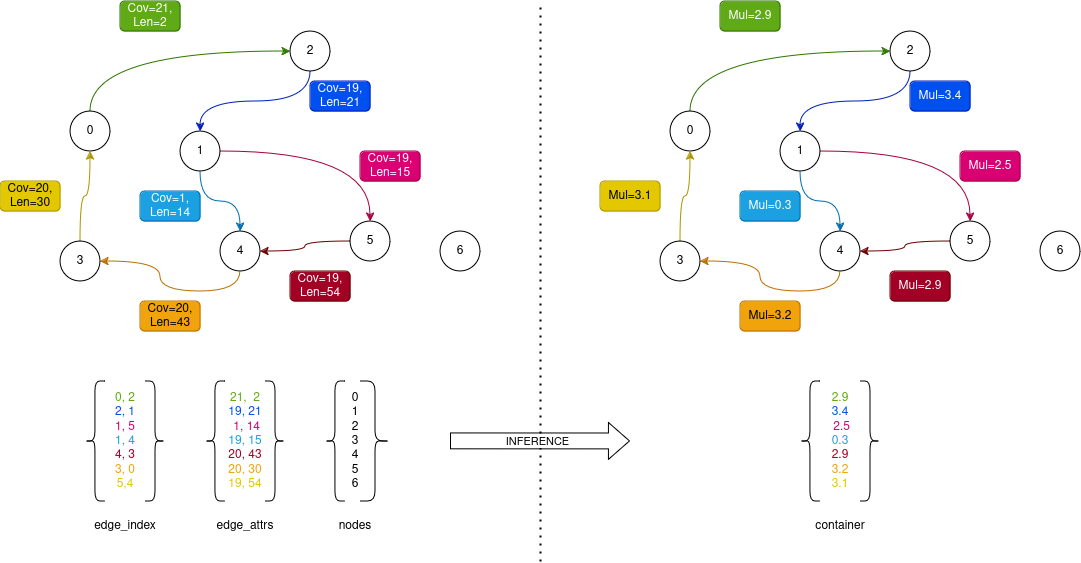

The diagram above was exported from draw.io. Its source (the exported page's mxGraphModel, read from the mxfile embedded in the PNG):
<mxGraphModel dx="2074" dy="2032" grid="1" gridSize="10" guides="1" tooltips="1" connect="1" arrows="1" fold="1" page="1" pageScale="1" pageWidth="1100" pageHeight="850" math="0" shadow="0">
  <root>
    <mxCell id="0" />
    <mxCell id="1" parent="0" />
    <mxCell id="-Iv5MNubf8i9KW6JQkJ8-9" style="edgeStyle=orthogonalEdgeStyle;rounded=0;orthogonalLoop=1;jettySize=auto;html=1;exitX=0.5;exitY=0;exitDx=0;exitDy=0;entryX=0;entryY=0.5;entryDx=0;entryDy=0;curved=1;fillColor=#60a917;strokeColor=#2D7600;" parent="1" source="-Iv5MNubf8i9KW6JQkJ8-1" target="-Iv5MNubf8i9KW6JQkJ8-6" edge="1">
      <mxGeometry relative="1" as="geometry" />
    </mxCell>
    <mxCell id="-Iv5MNubf8i9KW6JQkJ8-1" value="0" style="ellipse;whiteSpace=wrap;html=1;aspect=fixed;" parent="1" vertex="1">
      <mxGeometry x="70" y="110" width="40" height="40" as="geometry" />
    </mxCell>
    <mxCell id="-Iv5MNubf8i9KW6JQkJ8-11" style="edgeStyle=orthogonalEdgeStyle;rounded=0;orthogonalLoop=1;jettySize=auto;html=1;exitX=1;exitY=0.5;exitDx=0;exitDy=0;entryX=0.5;entryY=0;entryDx=0;entryDy=0;curved=1;fillColor=#d80073;strokeColor=#A50040;" parent="1" source="-Iv5MNubf8i9KW6JQkJ8-2" target="-Iv5MNubf8i9KW6JQkJ8-4" edge="1">
      <mxGeometry relative="1" as="geometry" />
    </mxCell>
    <mxCell id="-Iv5MNubf8i9KW6JQkJ8-12" style="edgeStyle=orthogonalEdgeStyle;rounded=0;orthogonalLoop=1;jettySize=auto;html=1;exitX=0.5;exitY=1;exitDx=0;exitDy=0;entryX=0.5;entryY=0;entryDx=0;entryDy=0;curved=1;fillColor=#1ba1e2;strokeColor=#006EAF;" parent="1" source="-Iv5MNubf8i9KW6JQkJ8-2" target="-Iv5MNubf8i9KW6JQkJ8-5" edge="1">
      <mxGeometry relative="1" as="geometry" />
    </mxCell>
    <mxCell id="-Iv5MNubf8i9KW6JQkJ8-2" value="1" style="ellipse;whiteSpace=wrap;html=1;aspect=fixed;" parent="1" vertex="1">
      <mxGeometry x="180" y="130" width="40" height="40" as="geometry" />
    </mxCell>
    <mxCell id="-Iv5MNubf8i9KW6JQkJ8-15" style="edgeStyle=orthogonalEdgeStyle;rounded=0;orthogonalLoop=1;jettySize=auto;html=1;entryX=0.5;entryY=1;entryDx=0;entryDy=0;curved=1;fillColor=#e3c800;strokeColor=#B09500;" parent="1" source="-Iv5MNubf8i9KW6JQkJ8-3" target="-Iv5MNubf8i9KW6JQkJ8-1" edge="1">
      <mxGeometry relative="1" as="geometry" />
    </mxCell>
    <mxCell id="-Iv5MNubf8i9KW6JQkJ8-3" value="3" style="ellipse;whiteSpace=wrap;html=1;aspect=fixed;" parent="1" vertex="1">
      <mxGeometry x="60" y="240" width="40" height="40" as="geometry" />
    </mxCell>
    <mxCell id="-Iv5MNubf8i9KW6JQkJ8-13" style="edgeStyle=orthogonalEdgeStyle;rounded=0;orthogonalLoop=1;jettySize=auto;html=1;exitX=0;exitY=0.5;exitDx=0;exitDy=0;entryX=1;entryY=0.5;entryDx=0;entryDy=0;curved=1;fillColor=#a20025;strokeColor=#6F0000;" parent="1" source="-Iv5MNubf8i9KW6JQkJ8-4" target="-Iv5MNubf8i9KW6JQkJ8-5" edge="1">
      <mxGeometry relative="1" as="geometry" />
    </mxCell>
    <mxCell id="-Iv5MNubf8i9KW6JQkJ8-4" value="5" style="ellipse;whiteSpace=wrap;html=1;aspect=fixed;" parent="1" vertex="1">
      <mxGeometry x="350" y="220" width="40" height="40" as="geometry" />
    </mxCell>
    <mxCell id="-Iv5MNubf8i9KW6JQkJ8-14" style="edgeStyle=orthogonalEdgeStyle;rounded=0;orthogonalLoop=1;jettySize=auto;html=1;exitX=0.5;exitY=1;exitDx=0;exitDy=0;entryX=1;entryY=0.5;entryDx=0;entryDy=0;curved=1;fillColor=#f0a30a;strokeColor=#BD7000;" parent="1" source="-Iv5MNubf8i9KW6JQkJ8-5" target="-Iv5MNubf8i9KW6JQkJ8-3" edge="1">
      <mxGeometry relative="1" as="geometry" />
    </mxCell>
    <mxCell id="-Iv5MNubf8i9KW6JQkJ8-5" value="4" style="ellipse;whiteSpace=wrap;html=1;aspect=fixed;" parent="1" vertex="1">
      <mxGeometry x="220" y="230" width="40" height="40" as="geometry" />
    </mxCell>
    <mxCell id="-Iv5MNubf8i9KW6JQkJ8-6" value="2" style="ellipse;whiteSpace=wrap;html=1;aspect=fixed;" parent="1" vertex="1">
      <mxGeometry x="290" y="30" width="40" height="40" as="geometry" />
    </mxCell>
    <mxCell id="-Iv5MNubf8i9KW6JQkJ8-10" style="edgeStyle=orthogonalEdgeStyle;rounded=0;orthogonalLoop=1;jettySize=auto;html=1;exitX=0.5;exitY=1;exitDx=0;exitDy=0;entryX=0.5;entryY=0;entryDx=0;entryDy=0;curved=1;fillColor=#0050ef;strokeColor=#001DBC;" parent="1" source="-Iv5MNubf8i9KW6JQkJ8-6" target="-Iv5MNubf8i9KW6JQkJ8-2" edge="1">
      <mxGeometry relative="1" as="geometry" />
    </mxCell>
    <mxCell id="-Iv5MNubf8i9KW6JQkJ8-17" value="&lt;div&gt;&lt;font color=&quot;#60a917&quot;&gt;0, 2&lt;/font&gt;&lt;/div&gt;&lt;div&gt;&lt;font color=&quot;#0050ef&quot;&gt;2, 1&lt;/font&gt;&lt;/div&gt;&lt;div&gt;&lt;font color=&quot;#d80073&quot;&gt;1, 5&lt;/font&gt;&lt;/div&gt;&lt;div&gt;&lt;font color=&quot;#1ba1e2&quot;&gt;1, 4&lt;/font&gt;&lt;/div&gt;&lt;div&gt;&lt;font color=&quot;#a20025&quot;&gt;4, 3&lt;/font&gt;&lt;/div&gt;&lt;div&gt;&lt;font color=&quot;#f0a30a&quot;&gt;3, 0&lt;/font&gt;&lt;/div&gt;&lt;div&gt;&lt;font color=&quot;#e3c800&quot;&gt;5,4&lt;/font&gt;&lt;br&gt;&lt;/div&gt;" style="text;html=1;align=center;verticalAlign=middle;whiteSpace=wrap;rounded=0;" parent="1" vertex="1">
      <mxGeometry x="105" y="390" width="40" height="100" as="geometry" />
    </mxCell>
    <mxCell id="-Iv5MNubf8i9KW6JQkJ8-19" value="" style="shape=curlyBracket;whiteSpace=wrap;html=1;rounded=1;labelPosition=left;verticalLabelPosition=middle;align=right;verticalAlign=middle;" parent="1" vertex="1">
      <mxGeometry x="85" y="380" width="20" height="120" as="geometry" />
    </mxCell>
    <mxCell id="-Iv5MNubf8i9KW6JQkJ8-20" value="" style="shape=curlyBracket;whiteSpace=wrap;html=1;rounded=1;flipH=1;labelPosition=right;verticalLabelPosition=middle;align=left;verticalAlign=middle;" parent="1" vertex="1">
      <mxGeometry x="145" y="380" width="20" height="120" as="geometry" />
    </mxCell>
    <mxCell id="-Iv5MNubf8i9KW6JQkJ8-21" value="&lt;div&gt;Cov=20,&lt;/div&gt;&lt;div&gt;Len=30&lt;br&gt;&lt;/div&gt;" style="text;html=1;align=center;verticalAlign=middle;whiteSpace=wrap;rounded=1;fillColor=#e3c800;strokeColor=#B09500;fontColor=#000000;" parent="1" vertex="1">
      <mxGeometry y="180" width="60" height="30" as="geometry" />
    </mxCell>
    <mxCell id="-Iv5MNubf8i9KW6JQkJ8-22" value="&lt;div&gt;Cov=21,&lt;/div&gt;&lt;div&gt;Len=2&lt;br&gt;&lt;/div&gt;" style="text;html=1;align=center;verticalAlign=middle;whiteSpace=wrap;rounded=1;fillColor=#60a917;strokeColor=#2D7600;fontColor=#ffffff;" parent="1" vertex="1">
      <mxGeometry x="120" width="60" height="30" as="geometry" />
    </mxCell>
    <mxCell id="-Iv5MNubf8i9KW6JQkJ8-23" value="&lt;div&gt;Cov=19,&lt;/div&gt;&lt;div&gt;Len=21&lt;br&gt;&lt;/div&gt;" style="text;html=1;align=center;verticalAlign=middle;whiteSpace=wrap;rounded=1;fillColor=#0050ef;strokeColor=#001DBC;fontColor=#ffffff;" parent="1" vertex="1">
      <mxGeometry x="310" y="80" width="60" height="30" as="geometry" />
    </mxCell>
    <mxCell id="-Iv5MNubf8i9KW6JQkJ8-24" value="&lt;div&gt;Cov=20,&lt;/div&gt;&lt;div&gt;Len=43&lt;br&gt;&lt;/div&gt;" style="text;html=1;align=center;verticalAlign=middle;whiteSpace=wrap;rounded=1;fillColor=#f0a30a;strokeColor=#BD7000;fontColor=#000000;" parent="1" vertex="1">
      <mxGeometry x="140" y="300" width="60" height="30" as="geometry" />
    </mxCell>
    <mxCell id="-Iv5MNubf8i9KW6JQkJ8-25" value="&lt;div&gt;Cov=19,&lt;/div&gt;&lt;div&gt;Len=54&lt;br&gt;&lt;/div&gt;" style="text;html=1;align=center;verticalAlign=middle;whiteSpace=wrap;rounded=1;fillColor=#a20025;strokeColor=#6F0000;fontColor=#ffffff;" parent="1" vertex="1">
      <mxGeometry x="290" y="270" width="60" height="30" as="geometry" />
    </mxCell>
    <mxCell id="-Iv5MNubf8i9KW6JQkJ8-26" value="&lt;div&gt;Cov=19,&lt;/div&gt;&lt;div&gt;Len=15&lt;br&gt;&lt;/div&gt;" style="text;html=1;align=center;verticalAlign=middle;whiteSpace=wrap;rounded=1;fillColor=#d80073;strokeColor=#A50040;fontColor=#ffffff;" parent="1" vertex="1">
      <mxGeometry x="360" y="150" width="60" height="30" as="geometry" />
    </mxCell>
    <mxCell id="-Iv5MNubf8i9KW6JQkJ8-27" value="&lt;div&gt;Cov=1,&lt;/div&gt;&lt;div&gt;Len=14&lt;br&gt;&lt;/div&gt;" style="text;html=1;align=center;verticalAlign=middle;whiteSpace=wrap;rounded=1;fillColor=#1ba1e2;strokeColor=#006EAF;fontColor=#ffffff;" parent="1" vertex="1">
      <mxGeometry x="140" y="190" width="60" height="30" as="geometry" />
    </mxCell>
    <mxCell id="-Iv5MNubf8i9KW6JQkJ8-32" value="&lt;font color=&quot;#60a917&quot;&gt;21,&amp;nbsp; 2&lt;/font&gt;&lt;br&gt;&lt;div&gt;&lt;font color=&quot;#0050ef&quot;&gt;19, 21&lt;/font&gt;&lt;br&gt;&lt;/div&gt;&lt;div&gt;&lt;font color=&quot;#d80073&quot;&gt;&amp;nbsp;1, 14&lt;/font&gt;&lt;br&gt;&lt;/div&gt;&lt;div&gt;&lt;font color=&quot;#1ba1e2&quot;&gt;19, 15&lt;/font&gt;&lt;br&gt;&lt;/div&gt;&lt;div&gt;&lt;font color=&quot;#a20025&quot;&gt;20, 43&lt;/font&gt;&lt;br&gt;&lt;/div&gt;&lt;div&gt;&lt;font color=&quot;#f0a30a&quot;&gt;20, 30&lt;/font&gt;&lt;/div&gt;&lt;div&gt;&lt;font color=&quot;#e3c800&quot;&gt;19, 54&lt;/font&gt;&lt;br&gt;&lt;/div&gt;" style="text;html=1;align=center;verticalAlign=middle;whiteSpace=wrap;rounded=0;" parent="1" vertex="1">
      <mxGeometry x="215" y="390" width="60" height="100" as="geometry" />
    </mxCell>
    <mxCell id="-Iv5MNubf8i9KW6JQkJ8-33" value="" style="shape=curlyBracket;whiteSpace=wrap;html=1;rounded=1;labelPosition=left;verticalLabelPosition=middle;align=right;verticalAlign=middle;" parent="1" vertex="1">
      <mxGeometry x="205" y="380" width="20" height="120" as="geometry" />
    </mxCell>
    <mxCell id="-Iv5MNubf8i9KW6JQkJ8-34" value="" style="shape=curlyBracket;whiteSpace=wrap;html=1;rounded=1;flipH=1;labelPosition=right;verticalLabelPosition=middle;align=left;verticalAlign=middle;size=0.5;" parent="1" vertex="1">
      <mxGeometry x="265" y="380" width="20" height="120" as="geometry" />
    </mxCell>
    <mxCell id="-Iv5MNubf8i9KW6JQkJ8-36" value="edge_index" style="text;html=1;align=center;verticalAlign=middle;whiteSpace=wrap;rounded=0;" parent="1" vertex="1">
      <mxGeometry x="85" y="510" width="80" height="30" as="geometry" />
    </mxCell>
    <mxCell id="-Iv5MNubf8i9KW6JQkJ8-37" value="edge_attrs" style="text;html=1;align=center;verticalAlign=middle;whiteSpace=wrap;rounded=0;" parent="1" vertex="1">
      <mxGeometry x="205" y="510" width="80" height="30" as="geometry" />
    </mxCell>
    <mxCell id="-Iv5MNubf8i9KW6JQkJ8-38" value="6" style="ellipse;whiteSpace=wrap;html=1;aspect=fixed;" parent="1" vertex="1">
      <mxGeometry x="440" y="230" width="40" height="40" as="geometry" />
    </mxCell>
    <mxCell id="-Iv5MNubf8i9KW6JQkJ8-39" value="&lt;div&gt;0&lt;/div&gt;&lt;div&gt;1&lt;/div&gt;&lt;div&gt;2&lt;/div&gt;&lt;div&gt;3&lt;/div&gt;&lt;div&gt;4&lt;/div&gt;&lt;div&gt;5&lt;/div&gt;&lt;div&gt;6&lt;br&gt;&lt;/div&gt;" style="text;html=1;align=center;verticalAlign=middle;whiteSpace=wrap;rounded=0;" parent="1" vertex="1">
      <mxGeometry x="325" y="385" width="60" height="110" as="geometry" />
    </mxCell>
    <mxCell id="-Iv5MNubf8i9KW6JQkJ8-41" value="" style="shape=curlyBracket;whiteSpace=wrap;html=1;rounded=1;labelPosition=left;verticalLabelPosition=middle;align=right;verticalAlign=middle;size=0.5;" parent="1" vertex="1">
      <mxGeometry x="325" y="380" width="20" height="120" as="geometry" />
    </mxCell>
    <mxCell id="-Iv5MNubf8i9KW6JQkJ8-42" value="" style="shape=curlyBracket;whiteSpace=wrap;html=1;rounded=1;flipH=1;labelPosition=right;verticalLabelPosition=middle;align=left;verticalAlign=middle;size=0.5;" parent="1" vertex="1">
      <mxGeometry x="360" y="380" width="30" height="120" as="geometry" />
    </mxCell>
    <mxCell id="-Iv5MNubf8i9KW6JQkJ8-43" value="nodes" style="text;html=1;align=center;verticalAlign=middle;whiteSpace=wrap;rounded=0;" parent="1" vertex="1">
      <mxGeometry x="315" y="510" width="80" height="30" as="geometry" />
    </mxCell>
    <mxCell id="-Iv5MNubf8i9KW6JQkJ8-44" style="edgeStyle=orthogonalEdgeStyle;rounded=0;orthogonalLoop=1;jettySize=auto;html=1;exitX=0.5;exitY=0;exitDx=0;exitDy=0;entryX=0;entryY=0.5;entryDx=0;entryDy=0;curved=1;fillColor=#60a917;strokeColor=#2D7600;" parent="1" source="-Iv5MNubf8i9KW6JQkJ8-45" target="-Iv5MNubf8i9KW6JQkJ8-55" edge="1">
      <mxGeometry relative="1" as="geometry" />
    </mxCell>
    <mxCell id="-Iv5MNubf8i9KW6JQkJ8-45" value="0" style="ellipse;whiteSpace=wrap;html=1;aspect=fixed;" parent="1" vertex="1">
      <mxGeometry x="670" y="110" width="40" height="40" as="geometry" />
    </mxCell>
    <mxCell id="-Iv5MNubf8i9KW6JQkJ8-46" style="edgeStyle=orthogonalEdgeStyle;rounded=0;orthogonalLoop=1;jettySize=auto;html=1;exitX=1;exitY=0.5;exitDx=0;exitDy=0;entryX=0.5;entryY=0;entryDx=0;entryDy=0;curved=1;fillColor=#d80073;strokeColor=#A50040;" parent="1" source="-Iv5MNubf8i9KW6JQkJ8-48" target="-Iv5MNubf8i9KW6JQkJ8-52" edge="1">
      <mxGeometry relative="1" as="geometry" />
    </mxCell>
    <mxCell id="-Iv5MNubf8i9KW6JQkJ8-47" style="edgeStyle=orthogonalEdgeStyle;rounded=0;orthogonalLoop=1;jettySize=auto;html=1;exitX=0.5;exitY=1;exitDx=0;exitDy=0;entryX=0.5;entryY=0;entryDx=0;entryDy=0;curved=1;fillColor=#1ba1e2;strokeColor=#006EAF;" parent="1" source="-Iv5MNubf8i9KW6JQkJ8-48" target="-Iv5MNubf8i9KW6JQkJ8-54" edge="1">
      <mxGeometry relative="1" as="geometry" />
    </mxCell>
    <mxCell id="-Iv5MNubf8i9KW6JQkJ8-48" value="1" style="ellipse;whiteSpace=wrap;html=1;aspect=fixed;" parent="1" vertex="1">
      <mxGeometry x="780" y="130" width="40" height="40" as="geometry" />
    </mxCell>
    <mxCell id="-Iv5MNubf8i9KW6JQkJ8-49" style="edgeStyle=orthogonalEdgeStyle;rounded=0;orthogonalLoop=1;jettySize=auto;html=1;entryX=0.5;entryY=1;entryDx=0;entryDy=0;curved=1;fillColor=#e3c800;strokeColor=#B09500;" parent="1" source="-Iv5MNubf8i9KW6JQkJ8-50" target="-Iv5MNubf8i9KW6JQkJ8-45" edge="1">
      <mxGeometry relative="1" as="geometry" />
    </mxCell>
    <mxCell id="-Iv5MNubf8i9KW6JQkJ8-50" value="3" style="ellipse;whiteSpace=wrap;html=1;aspect=fixed;" parent="1" vertex="1">
      <mxGeometry x="660" y="240" width="40" height="40" as="geometry" />
    </mxCell>
    <mxCell id="-Iv5MNubf8i9KW6JQkJ8-51" style="edgeStyle=orthogonalEdgeStyle;rounded=0;orthogonalLoop=1;jettySize=auto;html=1;exitX=0;exitY=0.5;exitDx=0;exitDy=0;entryX=1;entryY=0.5;entryDx=0;entryDy=0;curved=1;fillColor=#a20025;strokeColor=#6F0000;" parent="1" source="-Iv5MNubf8i9KW6JQkJ8-52" target="-Iv5MNubf8i9KW6JQkJ8-54" edge="1">
      <mxGeometry relative="1" as="geometry" />
    </mxCell>
    <mxCell id="-Iv5MNubf8i9KW6JQkJ8-52" value="5" style="ellipse;whiteSpace=wrap;html=1;aspect=fixed;" parent="1" vertex="1">
      <mxGeometry x="950" y="220" width="40" height="40" as="geometry" />
    </mxCell>
    <mxCell id="-Iv5MNubf8i9KW6JQkJ8-53" style="edgeStyle=orthogonalEdgeStyle;rounded=0;orthogonalLoop=1;jettySize=auto;html=1;exitX=0.5;exitY=1;exitDx=0;exitDy=0;entryX=1;entryY=0.5;entryDx=0;entryDy=0;curved=1;fillColor=#f0a30a;strokeColor=#BD7000;" parent="1" source="-Iv5MNubf8i9KW6JQkJ8-54" target="-Iv5MNubf8i9KW6JQkJ8-50" edge="1">
      <mxGeometry relative="1" as="geometry" />
    </mxCell>
    <mxCell id="-Iv5MNubf8i9KW6JQkJ8-54" value="4" style="ellipse;whiteSpace=wrap;html=1;aspect=fixed;" parent="1" vertex="1">
      <mxGeometry x="820" y="230" width="40" height="40" as="geometry" />
    </mxCell>
    <mxCell id="-Iv5MNubf8i9KW6JQkJ8-55" value="2" style="ellipse;whiteSpace=wrap;html=1;aspect=fixed;" parent="1" vertex="1">
      <mxGeometry x="890" y="30" width="40" height="40" as="geometry" />
    </mxCell>
    <mxCell id="-Iv5MNubf8i9KW6JQkJ8-56" style="edgeStyle=orthogonalEdgeStyle;rounded=0;orthogonalLoop=1;jettySize=auto;html=1;exitX=0.5;exitY=1;exitDx=0;exitDy=0;entryX=0.5;entryY=0;entryDx=0;entryDy=0;curved=1;fillColor=#0050ef;strokeColor=#001DBC;" parent="1" source="-Iv5MNubf8i9KW6JQkJ8-55" target="-Iv5MNubf8i9KW6JQkJ8-48" edge="1">
      <mxGeometry relative="1" as="geometry" />
    </mxCell>
    <mxCell id="-Iv5MNubf8i9KW6JQkJ8-57" value="Mul=3.1" style="text;html=1;align=center;verticalAlign=middle;whiteSpace=wrap;rounded=1;fillColor=#e3c800;strokeColor=#B09500;fontColor=#000000;" parent="1" vertex="1">
      <mxGeometry x="600" y="180" width="60" height="30" as="geometry" />
    </mxCell>
    <mxCell id="-Iv5MNubf8i9KW6JQkJ8-58" value="Mul=2.9" style="text;html=1;align=center;verticalAlign=middle;whiteSpace=wrap;rounded=1;fillColor=#60a917;strokeColor=#2D7600;fontColor=#ffffff;" parent="1" vertex="1">
      <mxGeometry x="720" width="60" height="30" as="geometry" />
    </mxCell>
    <mxCell id="-Iv5MNubf8i9KW6JQkJ8-59" value="Mul=3.4" style="text;html=1;align=center;verticalAlign=middle;whiteSpace=wrap;rounded=1;fillColor=#0050ef;strokeColor=#001DBC;fontColor=#ffffff;" parent="1" vertex="1">
      <mxGeometry x="910" y="80" width="60" height="30" as="geometry" />
    </mxCell>
    <mxCell id="-Iv5MNubf8i9KW6JQkJ8-60" value="Mul=3.2" style="text;html=1;align=center;verticalAlign=middle;whiteSpace=wrap;rounded=1;fillColor=#f0a30a;strokeColor=#BD7000;fontColor=#000000;" parent="1" vertex="1">
      <mxGeometry x="740" y="300" width="60" height="30" as="geometry" />
    </mxCell>
    <mxCell id="-Iv5MNubf8i9KW6JQkJ8-61" value="Mul=2.9" style="text;html=1;align=center;verticalAlign=middle;whiteSpace=wrap;rounded=1;fillColor=#a20025;strokeColor=#6F0000;fontColor=#ffffff;" parent="1" vertex="1">
      <mxGeometry x="890" y="270" width="60" height="30" as="geometry" />
    </mxCell>
    <mxCell id="-Iv5MNubf8i9KW6JQkJ8-62" value="Mul=2.5" style="text;html=1;align=center;verticalAlign=middle;whiteSpace=wrap;rounded=1;fillColor=#d80073;strokeColor=#A50040;fontColor=#ffffff;" parent="1" vertex="1">
      <mxGeometry x="960" y="150" width="60" height="30" as="geometry" />
    </mxCell>
    <mxCell id="-Iv5MNubf8i9KW6JQkJ8-63" value="Mul=0.3" style="text;html=1;align=center;verticalAlign=middle;whiteSpace=wrap;rounded=1;fillColor=#1ba1e2;strokeColor=#006EAF;fontColor=#ffffff;" parent="1" vertex="1">
      <mxGeometry x="740" y="190" width="60" height="30" as="geometry" />
    </mxCell>
    <mxCell id="-Iv5MNubf8i9KW6JQkJ8-64" value="6" style="ellipse;whiteSpace=wrap;html=1;aspect=fixed;" parent="1" vertex="1">
      <mxGeometry x="1040" y="230" width="40" height="40" as="geometry" />
    </mxCell>
    <mxCell id="-Iv5MNubf8i9KW6JQkJ8-66" value="" style="endArrow=none;dashed=1;html=1;dashPattern=1 3;strokeWidth=2;rounded=0;" parent="1" edge="1">
      <mxGeometry width="50" height="50" relative="1" as="geometry">
        <mxPoint x="540" y="560" as="sourcePoint" />
        <mxPoint x="540" as="targetPoint" />
      </mxGeometry>
    </mxCell>
    <mxCell id="-Iv5MNubf8i9KW6JQkJ8-67" value="&lt;font color=&quot;#60a917&quot;&gt;2.9&lt;/font&gt;&lt;br&gt;&lt;div&gt;&lt;font color=&quot;#0050ef&quot;&gt;3.4&lt;/font&gt;&lt;br&gt;&lt;/div&gt;&lt;div&gt;&lt;font color=&quot;#d80073&quot;&gt;&amp;nbsp;2.5&lt;/font&gt;&lt;br&gt;&lt;/div&gt;&lt;div&gt;&lt;font color=&quot;#1ba1e2&quot;&gt;0.3&lt;/font&gt;&lt;br&gt;&lt;/div&gt;&lt;div&gt;&lt;font color=&quot;#a20025&quot;&gt;2.9&lt;/font&gt;&lt;br&gt;&lt;/div&gt;&lt;div&gt;&lt;font color=&quot;#f0a30a&quot;&gt;3.2&lt;br&gt;&lt;/font&gt;&lt;/div&gt;&lt;div&gt;&lt;font color=&quot;#e3c800&quot;&gt;3.1&lt;/font&gt;&lt;br&gt;&lt;/div&gt;" style="text;html=1;align=center;verticalAlign=middle;whiteSpace=wrap;rounded=0;" parent="1" vertex="1">
      <mxGeometry x="810" y="390" width="60" height="100" as="geometry" />
    </mxCell>
    <mxCell id="-Iv5MNubf8i9KW6JQkJ8-65" value="" style="shape=flexArrow;endArrow=classic;html=1;rounded=0;width=15.866666666666667;endSize=6.689333333333334;" parent="1" edge="1">
      <mxGeometry width="50" height="50" relative="1" as="geometry">
        <mxPoint x="450" y="439.93" as="sourcePoint" />
        <mxPoint x="630" y="440" as="targetPoint" />
      </mxGeometry>
    </mxCell>
    <mxCell id="-Iv5MNubf8i9KW6JQkJ8-71" value="INFERENCE" style="edgeLabel;html=1;align=center;verticalAlign=middle;resizable=0;points=[];" parent="-Iv5MNubf8i9KW6JQkJ8-65" vertex="1" connectable="0">
      <mxGeometry x="-0.3249" relative="1" as="geometry">
        <mxPoint x="26" as="offset" />
      </mxGeometry>
    </mxCell>
    <mxCell id="-Iv5MNubf8i9KW6JQkJ8-68" value="" style="shape=curlyBracket;whiteSpace=wrap;html=1;rounded=1;flipH=1;labelPosition=right;verticalLabelPosition=middle;align=left;verticalAlign=middle;size=0.5;" parent="1" vertex="1">
      <mxGeometry x="860" y="380" width="20" height="120" as="geometry" />
    </mxCell>
    <mxCell id="-Iv5MNubf8i9KW6JQkJ8-69" value="" style="shape=curlyBracket;whiteSpace=wrap;html=1;rounded=1;labelPosition=left;verticalLabelPosition=middle;align=right;verticalAlign=middle;" parent="1" vertex="1">
      <mxGeometry x="800" y="380" width="20" height="120" as="geometry" />
    </mxCell>
    <mxCell id="-Iv5MNubf8i9KW6JQkJ8-70" value="container" style="text;html=1;align=center;verticalAlign=middle;whiteSpace=wrap;rounded=0;" parent="1" vertex="1">
      <mxGeometry x="800" y="510" width="80" height="30" as="geometry" />
    </mxCell>
  </root>
</mxGraphModel>